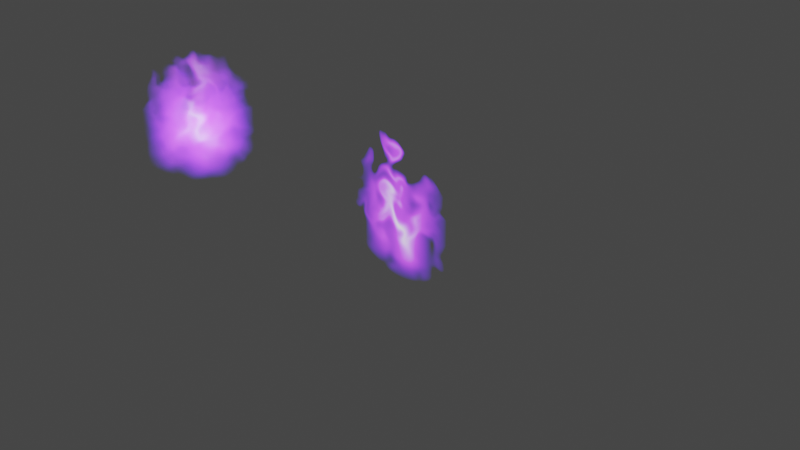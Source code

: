 # Source: fire.blend  (saved by Blender 2.83.19; exported with 4.5.12 LTS)
import bpy
from mathutils import Matrix  # noqa: F401  (used for matrix-valued properties, if any)

bpy.ops.wm.read_factory_settings(use_empty=True)
scene = bpy.context.scene
scene.name = 'Scene'

# ---- collections
col_collection = bpy.data.collections.new('Collection'); scene.collection.children.link(col_collection)

# ---- materials (node trees are filled in below, after node groups)
mat_volume = bpy.data.materials.new('Volume')
mat_volume.surface_render_method = 'BLENDED'
mat_volume.blend_method = 'BLEND'
mat_volume_001 = bpy.data.materials.new('Volume.001')
mat_volume_001.surface_render_method = 'BLENDED'
mat_volume_001.blend_method = 'BLEND'

# ---- node groups
ng_nodegroup_001 = bpy.data.node_groups.new('NodeGroup.001', 'ShaderNodeTree')
_s = ng_nodegroup_001.interface.new_socket(name='Vector', in_out='OUTPUT', socket_type='NodeSocketVector')
_s.min_value = 0.0
_s.max_value = 0.0
_s = ng_nodegroup_001.interface.new_socket(name='Vector', in_out='INPUT', socket_type='NodeSocketVector')
_s.min_value = 0.0
_s.max_value = -1e+04
_s = ng_nodegroup_001.interface.new_socket(name='Z Translate', in_out='INPUT', socket_type='NodeSocketFloat')
_s.min_value = -1e+04
_s.max_value = 1e+04
_s = ng_nodegroup_001.interface.new_socket(name='Z Strength', in_out='INPUT', socket_type='NodeSocketFloat')
_s.default_value = 1.5
_s.min_value = -1e+04
_s.max_value = 1e+04
_s = ng_nodegroup_001.interface.new_socket(name='W', in_out='INPUT', socket_type='NodeSocketFloat')
_s.min_value = -1000.0
_s.max_value = 1000.0
_s = ng_nodegroup_001.interface.new_socket(name='Scale', in_out='INPUT', socket_type='NodeSocketFloat')
_s.default_value = 3.0
_s.min_value = -1000.0
_s.max_value = 1000.0
_s = ng_nodegroup_001.interface.new_socket(name='Detail', in_out='INPUT', socket_type='NodeSocketFloat')
_s.min_value = 0.0
_s.max_value = 16.0
_s = ng_nodegroup_001.interface.new_socket(name='Roughness', in_out='INPUT', socket_type='NodeSocketFloat')
_s.subtype = 'FACTOR'
_s.default_value = 0.5
_s.min_value = 0.0
_s.max_value = 1.0
_s = ng_nodegroup_001.interface.new_socket(name='Distortion', in_out='INPUT', socket_type='NodeSocketFloat')
_s.min_value = -1000.0
_s.max_value = 1000.0
_N = ng_nodegroup_001.nodes; _L = ng_nodegroup_001.links
n0 = _N.new('ShaderNodeVectorMath'); n0.name = 'Vector Math.001'; n0.location = (648, 124)
n1 = _N.new('ShaderNodeTexNoise'); n1.name = 'Noise Texture.001'; n1.location = (-213, -26)
n1.noise_dimensions = '4D'
n2 = _N.new('ShaderNodeMath'); n2.name = 'Math.001'; n2.location = (19, -10)
n2.operation = 'SUBTRACT'
n2.inputs[2].default_value = 0.0
n3 = _N.new('ShaderNodeMath'); n3.name = 'Math'; n3.location = (208, 19)
n3.operation = 'MULTIPLY'
n3.inputs[2].default_value = 0.0
n4 = _N.new('ShaderNodeCombineXYZ'); n4.name = 'Combine XYZ'; n4.location = (428, 20)
n5 = _N.new('ShaderNodeVectorMath'); n5.name = 'Vector Math.002'; n5.location = (-433, -23)
n6 = _N.new('ShaderNodeCombineXYZ'); n6.name = 'Combine XYZ.001'; n6.location = (-648, -124)
n7 = _N.new('NodeGroupOutput'); n7.name = 'Group Output'; n7.location = (848, 0)
n8 = _N.new('NodeGroupInput'); n8.name = 'Group Input'; n8.location = (-848, 0)
n9 = _N.new('ShaderNodeClamp'); n9.name = 'Clamp'; n9.location = (-213, -326)
n9.hide = True
_L.new(n8.outputs[0], n0.inputs[0])
_L.new(n0.outputs[0], n7.inputs[0])
_L.new(n1.outputs[0], n2.inputs[0])
_L.new(n2.outputs[0], n3.inputs[0])
_L.new(n3.outputs[0], n4.inputs[2])
_L.new(n5.outputs[0], n1.inputs[0])
_L.new(n4.outputs[0], n0.inputs[1])
_L.new(n6.outputs[0], n5.inputs[1])
_L.new(n8.outputs[1], n6.inputs[2])
_L.new(n8.outputs[0], n5.inputs[0])
_L.new(n8.outputs[2], n3.inputs[1])
_L.new(n8.outputs[3], n1.inputs[1])
_L.new(n8.outputs[4], n1.inputs[2])
_L.new(n8.outputs[5], n1.inputs[3])
_L.new(n8.outputs[7], n1.inputs[8])
_L.new(n8.outputs[6], n9.inputs[0])
_L.new(n9.outputs[0], n1.inputs[4])
n7.is_active_output = True

# ---- material node trees
mat_volume.use_nodes = True; mat_volume.node_tree.nodes.clear()
_N = mat_volume.node_tree.nodes; _L = mat_volume.node_tree.links
n0 = _N.new('ShaderNodeOutputMaterial'); n0.name = 'Material Output'; n0.location = (1723, 300)
n0.target = 'CYCLES'
n1 = _N.new('ShaderNodeTexCoord'); n1.name = 'Texture Coordinate'; n1.location = (-1067, 435)
n2 = _N.new('ShaderNodeValue'); n2.name = 'Value'; n2.location = (-1060, 116)
n2.outputs[0].default_value = 53.0
n3 = _N.new('ShaderNodeVectorMath'); n3.name = 'Vector Math'; n3.location = (-895, 572)
n3.operation = 'SCALE'
n3.inputs[3].default_value = 1.5
n4 = _N.new('ShaderNodeSeparateXYZ'); n4.name = 'Separate XYZ'; n4.location = (-455, 759)
n5 = _N.new('ShaderNodeClamp'); n5.name = 'Clamp'; n5.location = (-257, 633)
n6 = _N.new('ShaderNodeMixShader'); n6.name = 'Mix Shader'; n6.location = (1481, 256)
n7 = _N.new('ShaderNodeVectorMath'); n7.name = 'Vector Math.001'; n7.location = (-667, 767)
n7.inputs[1].default_value = (0.0, 0.0, 1.0)
n8 = _N.new('ShaderNodeGroup'); n8.name = 'Distortion'; n8.location = (400, 361)
n8.label = 'Distortion'
n8.node_tree = ng_nodegroup_001
n8.inputs[3].default_value = 0.0
n8.inputs[4].default_value = 3.0
n8.inputs[5].default_value = 0.0
n8.inputs[6].default_value = 0.5
n8.inputs[7].default_value = 0.5
n9 = _N.new('ShaderNodeGroup'); n9.name = 'Distortion.001'; n9.location = (620, 381)
n9.label = 'Distortion'
n9.node_tree = ng_nodegroup_001
n9.inputs[1].default_value = 0.0
n9.inputs[3].default_value = 0.0
n9.inputs[4].default_value = 2.0
n9.inputs[5].default_value = 0.0
n9.inputs[6].default_value = 0.5
n9.inputs[7].default_value = 0.0
n10 = _N.new('ShaderNodeBsdfTransparent'); n10.name = 'Transparent BSDF'; n10.location = (980, 168)
n11 = _N.new('ShaderNodeTexGradient'); n11.name = 'Gradient Texture'; n11.location = (870, 344)
n11.gradient_type = 'SPHERICAL'
n12 = _N.new('ShaderNodeEmission'); n12.name = 'Emission'; n12.location = (1338, 21)
n12.inputs[1].default_value = 3.0
n13 = _N.new('ShaderNodeValToRGB'); n13.name = 'ColorRamp'; n13.location = (1045, 63)
while len(n13.color_ramp.elements) > 1: n13.color_ramp.elements.remove(n13.color_ramp.elements[-1])
n13.color_ramp.elements[0].position = 0.0; n13.color_ramp.elements[0].color = (0.1116, 0.0, 1.0, 1.0)
_e = n13.color_ramp.elements.new(0.5); _e.color = (0.4253, 0.0511, 1.0, 1.0)
_e = n13.color_ramp.elements.new(1.0); _e.color = (0.3747, 0.3693, 0.3869, 1.0)
n14 = _N.new('ShaderNodeMath'); n14.name = 'Math'; n14.location = (-34, 532)
n14.operation = 'MULTIPLY'
n14.inputs[1].default_value = 1.5
n14.inputs[2].default_value = 0.0
n15 = _N.new('ShaderNodeMath'); n15.name = 'Math.002'; n15.location = (-133, 264)
n15.operation = 'DIVIDE'
n15.inputs[1].default_value = -10.0
n15.inputs[2].default_value = 0.0
n16 = _N.new('ShaderNodeOutputMaterial'); n16.name = 'Material Output.001'; n16.location = (0, 0)
n16.target = 'EEVEE'
n17 = _N.new('ShaderNodeMixShader'); n17.name = 'Mix Shader.001'; n17.location = (0, 0)
n17.label = 'Disable Shadow'
n17.hide = True
n18 = _N.new('ShaderNodeLightPath'); n18.name = 'Light Path'; n18.location = (0, 0)
n18.hide = True
n19 = _N.new('ShaderNodeBsdfTransparent'); n19.name = 'Transparent BSDF.001'; n19.location = (0, 0)
n19.hide = True
_L.new(n10.outputs[0], n6.inputs[1])
_L.new(n12.outputs[0], n6.inputs[2])
_L.new(n11.outputs[1], n6.inputs[0])
_L.new(n1.outputs[3], n3.inputs[0])
_L.new(n3.outputs[0], n8.inputs[0])
_L.new(n8.outputs[0], n9.inputs[0])
_L.new(n15.outputs[0], n8.inputs[1])
_L.new(n4.outputs[2], n5.inputs[0])
_L.new(n5.outputs[0], n14.inputs[0])
_L.new(n14.outputs[0], n8.inputs[2])
_L.new(n6.outputs[0], n0.inputs[0])
_L.new(n3.outputs[0], n7.inputs[0])
_L.new(n7.outputs[0], n4.inputs[0])
_L.new(n9.outputs[0], n11.inputs[0])
_L.new(n14.outputs[0], n9.inputs[2])
_L.new(n11.outputs[1], n13.inputs[0])
_L.new(n13.outputs[0], n12.inputs[0])
_L.new(n2.outputs[0], n15.inputs[0])
_L.new(n6.outputs[0], n17.inputs[1])
_L.new(n17.outputs[0], n16.inputs[0])
_L.new(n18.outputs[1], n17.inputs[0])
_L.new(n19.outputs[0], n17.inputs[2])
n0.is_active_output = True
mat_volume_001.use_nodes = True; mat_volume_001.node_tree.nodes.clear()
_N = mat_volume_001.node_tree.nodes; _L = mat_volume_001.node_tree.links
n0 = _N.new('ShaderNodeTexCoord'); n0.name = 'Texture Coordinate'; n0.location = (-1067, 435)
n1 = _N.new('ShaderNodeValue'); n1.name = 'Value'; n1.location = (-1060, 116)
n1.outputs[0].default_value = 53.0
n2 = _N.new('ShaderNodeMath'); n2.name = 'Math.002'; n2.location = (-837, 170)
n2.operation = 'DIVIDE'
n2.inputs[1].default_value = -20.0
n2.inputs[2].default_value = 0.0
n3 = _N.new('ShaderNodeVectorMath'); n3.name = 'Vector Math'; n3.location = (-895, 572)
n3.operation = 'SCALE'
n3.inputs[3].default_value = 1.5
n4 = _N.new('ShaderNodeSeparateXYZ'); n4.name = 'Separate XYZ'; n4.location = (-455, 759)
n5 = _N.new('ShaderNodeClamp'); n5.name = 'Clamp'; n5.location = (-257, 633)
n6 = _N.new('ShaderNodeVectorMath'); n6.name = 'Vector Math.001'; n6.location = (-667, 767)
n6.inputs[1].default_value = (0.0, 0.0, 1.0)
n7 = _N.new('ShaderNodeGroup'); n7.name = 'Distortion'; n7.location = (262, 361)
n7.label = 'Distortion'
n7.node_tree = ng_nodegroup_001
n7.inputs[3].default_value = 0.0
n7.inputs[4].default_value = 3.0
n7.inputs[5].default_value = 0.0
n7.inputs[6].default_value = 0.5
n7.inputs[7].default_value = 0.5
n8 = _N.new('ShaderNodeGroup'); n8.name = 'Distortion.001'; n8.location = (482, 381)
n8.label = 'Distortion'
n8.node_tree = ng_nodegroup_001
n8.inputs[1].default_value = 0.0
n8.inputs[3].default_value = 0.0
n8.inputs[4].default_value = 2.0
n8.inputs[5].default_value = 0.0
n8.inputs[6].default_value = 0.5
n8.inputs[7].default_value = 0.0
n9 = _N.new('ShaderNodeMath'); n9.name = 'Math'; n9.location = (-34, 532)
n9.operation = 'MULTIPLY'
n9.inputs[1].default_value = 1.5
n9.inputs[2].default_value = 0.0
n10 = _N.new('ShaderNodeBsdfTransparent'); n10.name = 'Transparent BSDF'; n10.location = (980, 168)
n11 = _N.new('ShaderNodeTexGradient'); n11.name = 'Gradient Texture'; n11.location = (731, 344)
n11.gradient_type = 'SPHERICAL'
n12 = _N.new('ShaderNodeValToRGB'); n12.name = 'ColorRamp'; n12.location = (906, 63)
while len(n12.color_ramp.elements) > 1: n12.color_ramp.elements.remove(n12.color_ramp.elements[-1])
n12.color_ramp.elements[0].position = 0.0; n12.color_ramp.elements[0].color = (0.1116, 0.0, 1.0, 1.0)
_e = n12.color_ramp.elements.new(0.5); _e.color = (0.4253, 0.0511, 1.0, 1.0)
_e = n12.color_ramp.elements.new(1.0); _e.color = (0.3747, 0.3693, 0.3869, 1.0)
n13 = _N.new('ShaderNodeOutputMaterial'); n13.name = 'Material Output'; n13.location = (1929, 172)
n14 = _N.new('ShaderNodeVolumePrincipled'); n14.name = 'Principled Volume'; n14.location = (1584, 269)
n15 = _N.new('ShaderNodeMath'); n15.name = 'Math.001'; n15.location = (1202, 382)
n15.operation = 'MULTIPLY'
n15.inputs[1].default_value = 1.0
n15.inputs[2].default_value = 0.0
n16 = _N.new('ShaderNodeMath'); n16.name = 'Math.003'; n16.location = (1199, 211)
n16.operation = 'MULTIPLY'
n16.inputs[1].default_value = 10.0
n16.inputs[2].default_value = 0.0
_L.new(n0.outputs[3], n3.inputs[0])
_L.new(n3.outputs[0], n7.inputs[0])
_L.new(n7.outputs[0], n8.inputs[0])
_L.new(n1.outputs[0], n2.inputs[0])
_L.new(n2.outputs[0], n7.inputs[1])
_L.new(n4.outputs[2], n5.inputs[0])
_L.new(n5.outputs[0], n9.inputs[0])
_L.new(n9.outputs[0], n7.inputs[2])
_L.new(n3.outputs[0], n6.inputs[0])
_L.new(n6.outputs[0], n4.inputs[0])
_L.new(n8.outputs[0], n11.inputs[0])
_L.new(n9.outputs[0], n8.inputs[2])
_L.new(n11.outputs[1], n12.inputs[0])
_L.new(n11.outputs[1], n15.inputs[0])
_L.new(n14.outputs[0], n13.inputs[1])
_L.new(n15.outputs[0], n14.inputs[2])
_L.new(n12.outputs[0], n14.inputs[7])
_L.new(n11.outputs[1], n16.inputs[0])
_L.new(n16.outputs[0], n14.inputs[6])
n13.is_active_output = True

# ---- world
world_world = bpy.data.worlds.new('World'); scene.world = world_world
world_world.use_nodes = True; world_world.node_tree.nodes.clear()
_N = world_world.node_tree.nodes; _L = world_world.node_tree.links
n0 = _N.new('ShaderNodeOutputWorld'); n0.name = 'World Output'; n0.location = (300, 300)
n1 = _N.new('ShaderNodeBackground'); n1.name = 'Background'; n1.location = (10, 300)
n1.inputs[0].default_value = (0.05088, 0.05088, 0.05088, 1.0)
_L.new(n1.outputs[0], n0.inputs[0])
n0.is_active_output = True
world_world.color = (0.05088, 0.05088, 0.05088)
world_world.use_sun_shadow = False
world_world.sun_shadow_jitter_overblur = 0.0

# ---- cameras
cam_camera = bpy.data.cameras.new('Camera')
cam_camera.clip_end = 100.0
cam_camera.ortho_scale = 7.314

# ---- lights
light_light = bpy.data.lights.new('Light', 'POINT')
light_light.transmission_factor = 0.0
light_light.energy = 1000.0
light_light.shadow_soft_size = 0.1
light_light.shadow_maximum_resolution = 0.006
light_light.use_absolute_resolution = True

# ---- meshes
me_plane = bpy.data.meshes.new('Plane')
me_plane.from_pydata([(-1.0, 4.371e-08, -1.0), (1.0, 4.371e-08, -1.0), (-1.0, -4.371e-08, 1.0), (1.0, -4.371e-08, 1.0)], [], [(0, 1, 3, 2)])
_uv = me_plane.uv_layers.new(name='UVMap')
_uv.uv.foreach_set('vector', [0.0, 0.0, 1.0, 0.0, 1.0, 1.0, 0.0, 1.0])
me_plane.materials.append(mat_volume)
me_plane.use_remesh_fix_poles = True
me_plane.use_remesh_preserve_attributes = False
me_plane.use_mirror_vertex_groups = False
me_plane.update()
me_cube = bpy.data.meshes.new('Cube')
me_cube.from_pydata([(-1.0, -1.0, -1.0), (-1.0, -1.0, 1.0), (-1.0, 1.0, -1.0), (-1.0, 1.0, 1.0), (1.0, -1.0, -1.0), (1.0, -1.0, 1.0), (1.0, 1.0, -1.0), (1.0, 1.0, 1.0)], [], [(0, 1, 3, 2), (2, 3, 7, 6), (6, 7, 5, 4), (4, 5, 1, 0), (2, 6, 4, 0), (7, 3, 1, 5)])
_uv = me_cube.uv_layers.new(name='UVMap')
_uv.uv.foreach_set('vector', [0.375, 0.0, 0.625, 0.0, 0.625, 0.25, 0.375, 0.25, 0.375, 0.25, 0.625, 0.25, 0.625, 0.5, 0.375, 0.5, 0.375, 0.5, 0.625, 0.5, 0.625, 0.75, 0.375, 0.75, 0.375, 0.75, 0.625, 0.75, 0.625, 1.0, 0.375, 1.0, 0.125, 0.5, 0.375, 0.5, 0.375, 0.75, 0.125, 0.75, 0.625, 0.5, 0.875, 0.5, 0.875, 0.75, 0.625, 0.75])
me_cube.materials.append(mat_volume_001)
me_cube.use_remesh_fix_poles = True
me_cube.use_remesh_preserve_attributes = False
me_cube.use_mirror_vertex_groups = False
me_cube.update()

# ---- objects
ob_light = bpy.data.objects.new('Light', light_light)
ob_camera = bpy.data.objects.new('Camera', cam_camera)
ob_plane = bpy.data.objects.new('Plane', me_plane)
ob_cube = bpy.data.objects.new('Cube', me_cube)

# ---- transforms, parenting, visibility, modifiers, constraints
ob_light.location = (4.076, 1.005, 5.904)
ob_light.rotation_euler = (0.6503, 0.05522, 1.866)
ob_light.lock_rotations_4d = False
ob_light.empty_display_type = 'ARROWS'
ob_light.color = (0.0, 0.0, 0.0, 0.0)
ob_light.lineart.crease_threshold = 0.0
ob_camera.location = (7.359, -6.926, 4.958)
ob_camera.rotation_euler = (1.109, 0.0, 0.8149)
ob_camera.lock_rotations_4d = False
ob_camera.empty_display_type = 'ARROWS'
ob_camera.color = (0.0, 0.0, 0.0, 0.0)
ob_camera.display_type = 'WIRE'
ob_camera.lineart.crease_threshold = 0.0
ob_plane.location = (0.0, 0.0, 0.0)
ob_plane.visible_shadow = False
ob_plane.lineart.crease_threshold = 0.0
ob_cube.location = (-3.56, 0.0, 0.0)
ob_cube.visible_shadow = False
ob_cube.lineart.crease_threshold = 0.0

# ---- collection membership
col_collection.objects.link(ob_light)
col_collection.objects.link(ob_camera)
col_collection.objects.link(ob_plane)
col_collection.objects.link(ob_cube)

# ---- scene / render settings (as saved in the file)
scene.camera = ob_camera
scene.frame_start = 1; scene.frame_end = 64; scene.frame_set(53)
scene.render.engine = 'BLENDER_EEVEE_NEXT'
scene.cycles.use_denoising = False
scene.cycles.samples = 128
scene.cycles.sampling_pattern = 'TABULATED_SOBOL'
scene.cycles.use_adaptive_sampling = False
scene.cycles.use_light_tree = False
scene.eevee.use_gtao = True
scene.view_settings.view_transform = 'Filmic'
bpy.context.view_layer.update()
